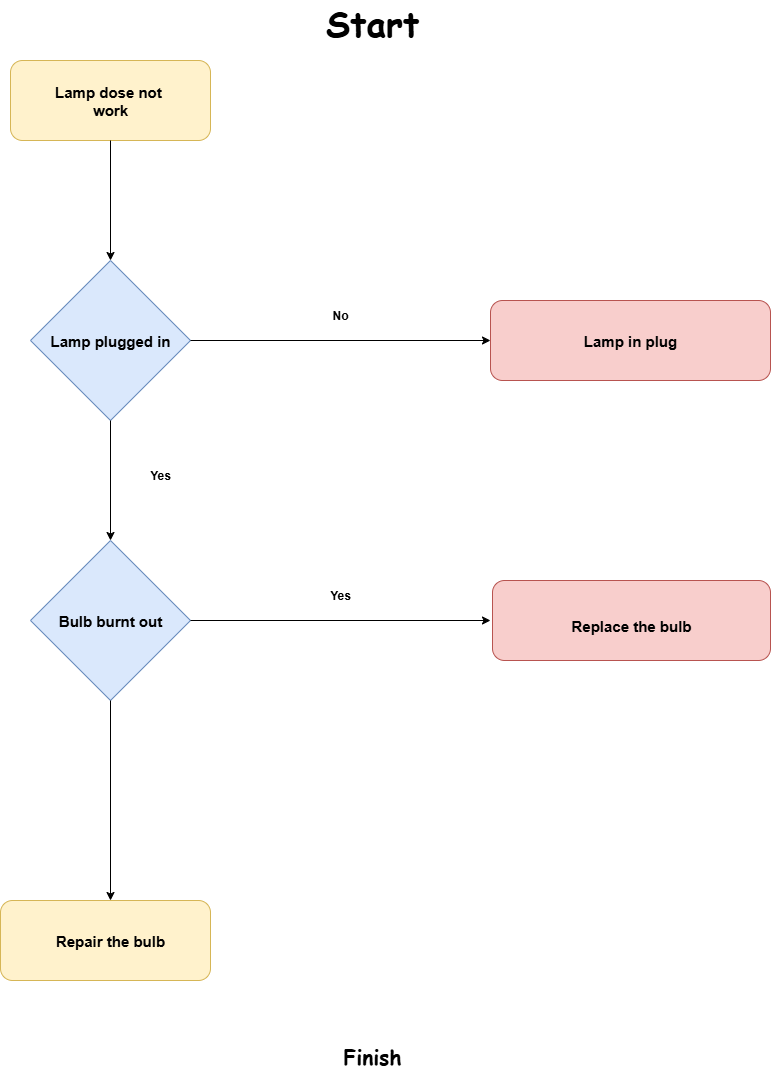

The diagram above was exported from draw.io. Its source (the exported page's mxGraphModel, read from the mxfile embedded in the PNG):
<mxGraphModel dx="1737" dy="2253" grid="1" gridSize="10" guides="1" tooltips="1" connect="1" arrows="1" fold="1" page="1" pageScale="1" pageWidth="850" pageHeight="1100" math="0" shadow="0">
  <root>
    <mxCell id="0" />
    <mxCell id="1" parent="0" />
    <mxCell id="Uk82KUFyCVVbFEt8sMkB-3" value="&lt;font style=&quot;font-size: 35px;&quot;&gt;Start&lt;/font&gt;" style="text;html=1;align=center;verticalAlign=middle;whiteSpace=wrap;rounded=0;fontFamily=Comic Sans MS;fontStyle=1;fontSize=17;" parent="1" vertex="1">
      <mxGeometry x="372" y="-1094" width="60" height="30" as="geometry" />
    </mxCell>
    <mxCell id="Uk82KUFyCVVbFEt8sMkB-4" value="" style="rounded=1;whiteSpace=wrap;html=1;fillColor=#fff2cc;strokeColor=#d6b656;" parent="1" vertex="1">
      <mxGeometry x="40" y="-1040" width="200" height="80" as="geometry" />
    </mxCell>
    <mxCell id="Uk82KUFyCVVbFEt8sMkB-5" value="&lt;font style=&quot;font-size: 15px;&quot;&gt;Lamp dose not&amp;nbsp; work&lt;/font&gt;" style="text;html=1;align=center;verticalAlign=middle;whiteSpace=wrap;rounded=0;fontStyle=1" parent="1" vertex="1">
      <mxGeometry x="65" y="-1015" width="150" height="30" as="geometry" />
    </mxCell>
    <mxCell id="Uk82KUFyCVVbFEt8sMkB-6" value="" style="endArrow=classic;html=1;rounded=0;exitX=0.5;exitY=1;exitDx=0;exitDy=0;" parent="1" source="Uk82KUFyCVVbFEt8sMkB-4" edge="1">
      <mxGeometry width="50" height="50" relative="1" as="geometry">
        <mxPoint x="146.41" y="-960" as="sourcePoint" />
        <mxPoint x="140" y="-840" as="targetPoint" />
      </mxGeometry>
    </mxCell>
    <mxCell id="Uk82KUFyCVVbFEt8sMkB-7" value="" style="rhombus;whiteSpace=wrap;html=1;fillColor=#dae8fc;strokeColor=#6c8ebf;" parent="1" vertex="1">
      <mxGeometry x="60" y="-840" width="160" height="160" as="geometry" />
    </mxCell>
    <mxCell id="Uk82KUFyCVVbFEt8sMkB-8" value="&lt;b&gt;&lt;font style=&quot;font-size: 15px;&quot;&gt;Lamp plugged in&lt;/font&gt;&lt;/b&gt;" style="text;html=1;align=center;verticalAlign=middle;whiteSpace=wrap;rounded=0;" parent="1" vertex="1">
      <mxGeometry x="75" y="-775" width="130" height="30" as="geometry" />
    </mxCell>
    <mxCell id="Uk82KUFyCVVbFEt8sMkB-9" value="" style="endArrow=classic;html=1;rounded=0;" parent="1" edge="1">
      <mxGeometry width="50" height="50" relative="1" as="geometry">
        <mxPoint x="220" y="-760" as="sourcePoint" />
        <mxPoint x="520" y="-760" as="targetPoint" />
      </mxGeometry>
    </mxCell>
    <mxCell id="Uk82KUFyCVVbFEt8sMkB-10" value="&lt;b&gt;No&lt;/b&gt;" style="text;html=1;align=center;verticalAlign=middle;whiteSpace=wrap;rounded=0;" parent="1" vertex="1">
      <mxGeometry x="340" y="-800" width="60" height="30" as="geometry" />
    </mxCell>
    <mxCell id="Uk82KUFyCVVbFEt8sMkB-11" value="" style="rounded=1;whiteSpace=wrap;html=1;fillColor=#f8cecc;strokeColor=#b85450;" parent="1" vertex="1">
      <mxGeometry x="520" y="-800" width="280" height="80" as="geometry" />
    </mxCell>
    <mxCell id="Uk82KUFyCVVbFEt8sMkB-12" value="&lt;b&gt;&lt;font style=&quot;font-size: 15px;&quot;&gt;Lamp in plug&lt;/font&gt;&lt;/b&gt;" style="text;html=1;align=center;verticalAlign=middle;whiteSpace=wrap;rounded=0;" parent="1" vertex="1">
      <mxGeometry x="600" y="-775" width="120" height="30" as="geometry" />
    </mxCell>
    <mxCell id="Uk82KUFyCVVbFEt8sMkB-13" value="" style="endArrow=classic;html=1;rounded=0;exitX=0.5;exitY=1;exitDx=0;exitDy=0;" parent="1" source="Uk82KUFyCVVbFEt8sMkB-7" edge="1">
      <mxGeometry width="50" height="50" relative="1" as="geometry">
        <mxPoint x="300" y="-640" as="sourcePoint" />
        <mxPoint x="140" y="-560" as="targetPoint" />
      </mxGeometry>
    </mxCell>
    <mxCell id="2qSksFY1zN0GlfxNNF8f-1" value="Yes" style="text;html=1;align=center;verticalAlign=middle;whiteSpace=wrap;rounded=0;fontStyle=1;fontSize=12;" vertex="1" parent="1">
      <mxGeometry x="160" y="-640" width="60" height="30" as="geometry" />
    </mxCell>
    <mxCell id="2qSksFY1zN0GlfxNNF8f-2" value="" style="rhombus;whiteSpace=wrap;html=1;fillColor=#dae8fc;strokeColor=#6c8ebf;" vertex="1" parent="1">
      <mxGeometry x="60" y="-560" width="160" height="160" as="geometry" />
    </mxCell>
    <mxCell id="2qSksFY1zN0GlfxNNF8f-3" value="&lt;b&gt;&lt;font style=&quot;font-size: 15px;&quot;&gt;Bulb burnt out&lt;/font&gt;&lt;/b&gt;" style="text;html=1;align=center;verticalAlign=middle;whiteSpace=wrap;rounded=0;" vertex="1" parent="1">
      <mxGeometry x="85" y="-495" width="110" height="30" as="geometry" />
    </mxCell>
    <mxCell id="2qSksFY1zN0GlfxNNF8f-4" value="" style="endArrow=classic;html=1;rounded=0;" edge="1" parent="1">
      <mxGeometry width="50" height="50" relative="1" as="geometry">
        <mxPoint x="220" y="-480" as="sourcePoint" />
        <mxPoint x="520" y="-480" as="targetPoint" />
      </mxGeometry>
    </mxCell>
    <mxCell id="2qSksFY1zN0GlfxNNF8f-7" value="" style="rounded=1;whiteSpace=wrap;html=1;fillColor=#f8cecc;strokeColor=#b85450;" vertex="1" parent="1">
      <mxGeometry x="522" y="-520" width="278" height="80" as="geometry" />
    </mxCell>
    <mxCell id="2qSksFY1zN0GlfxNNF8f-5" value="&lt;b&gt;&lt;font style=&quot;font-size: 15px;&quot;&gt;Replace the bulb&lt;/font&gt;&lt;/b&gt;" style="text;html=1;align=center;verticalAlign=middle;whiteSpace=wrap;rounded=0;" vertex="1" parent="1">
      <mxGeometry x="596" y="-490" width="130" height="30" as="geometry" />
    </mxCell>
    <mxCell id="2qSksFY1zN0GlfxNNF8f-6" value="&lt;b&gt;Yes&lt;/b&gt;" style="text;html=1;align=center;verticalAlign=middle;whiteSpace=wrap;rounded=0;" vertex="1" parent="1">
      <mxGeometry x="340" y="-520" width="60" height="30" as="geometry" />
    </mxCell>
    <mxCell id="2qSksFY1zN0GlfxNNF8f-10" value="" style="endArrow=classic;html=1;rounded=0;exitX=0.5;exitY=1;exitDx=0;exitDy=0;" edge="1" parent="1" source="2qSksFY1zN0GlfxNNF8f-2">
      <mxGeometry width="50" height="50" relative="1" as="geometry">
        <mxPoint x="400" y="-150" as="sourcePoint" />
        <mxPoint x="140" y="-200" as="targetPoint" />
      </mxGeometry>
    </mxCell>
    <mxCell id="2qSksFY1zN0GlfxNNF8f-12" value="" style="rounded=1;whiteSpace=wrap;html=1;fillColor=#fff2cc;strokeColor=#d6b656;" vertex="1" parent="1">
      <mxGeometry x="30" y="-200" width="210" height="80" as="geometry" />
    </mxCell>
    <mxCell id="2qSksFY1zN0GlfxNNF8f-13" value="&lt;b&gt;&lt;font style=&quot;font-size: 15px;&quot;&gt;Repair the bulb&lt;/font&gt;&lt;/b&gt;" style="text;html=1;align=center;verticalAlign=middle;whiteSpace=wrap;rounded=0;" vertex="1" parent="1">
      <mxGeometry x="75" y="-175" width="130" height="30" as="geometry" />
    </mxCell>
    <mxCell id="2qSksFY1zN0GlfxNNF8f-14" value="Finish" style="text;html=1;align=center;verticalAlign=middle;whiteSpace=wrap;rounded=0;fontFamily=Comic Sans MS;fontStyle=1;fontSize=21;" vertex="1" parent="1">
      <mxGeometry x="372" y="-60" width="60" height="30" as="geometry" />
    </mxCell>
  </root>
</mxGraphModel>